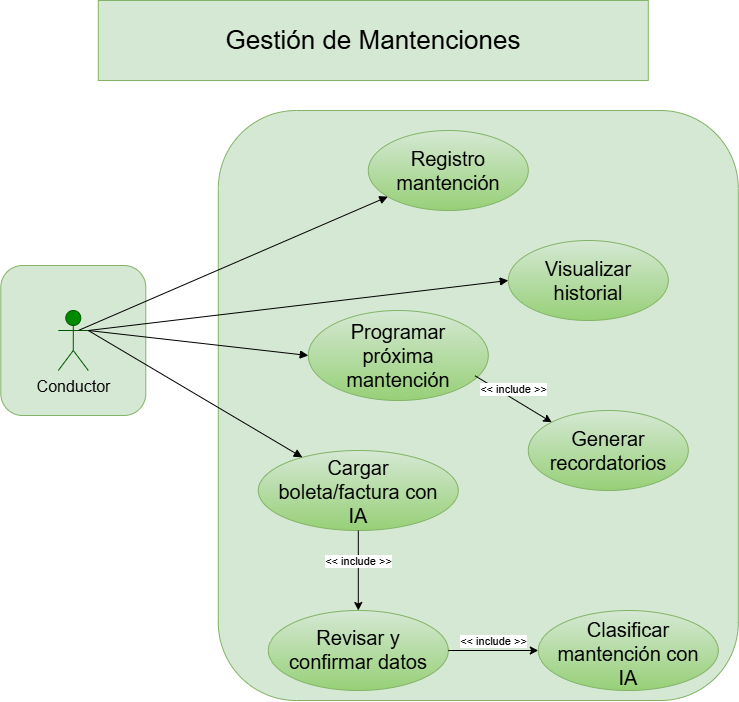

The diagram above was exported from draw.io. Its source (the exported page's mxGraphModel, read from the mxfile embedded in the PNG):
<mxGraphModel dx="1290" dy="752" grid="0" gridSize="10" guides="1" tooltips="1" connect="1" arrows="1" fold="1" page="1" pageScale="1" pageWidth="827" pageHeight="1169" background="light-dark(#ffffff, #121212)" math="0" shadow="0">
  <root>
    <mxCell id="0" />
    <mxCell id="1" parent="0" />
    <mxCell id="M55-1GGPSGSN9tLTs_7L-24" parent="1" style="rounded=1;whiteSpace=wrap;html=1;fillColor=#d5e8d4;strokeColor=#82b366;" value="" vertex="1">
      <mxGeometry height="150" width="145" x="22.5" y="305" as="geometry" />
    </mxCell>
    <mxCell id="M55-1GGPSGSN9tLTs_7L-23" parent="1" style="rounded=1;whiteSpace=wrap;html=1;fillColor=#d5e8d4;strokeColor=#82b366;" value="" vertex="1">
      <mxGeometry height="590" width="520" x="240" y="150" as="geometry" />
    </mxCell>
    <mxCell id="VmS4l9STUTeiKEdAGxfj-1" parent="1" style="text;html=1;whiteSpace=wrap;strokeColor=#82b366;fillColor=#d5e8d4;align=center;verticalAlign=middle;rounded=0;fontSize=26;" value="Gestión de Mantenciones" vertex="1">
      <mxGeometry height="80" width="550" x="120" y="40" as="geometry" />
    </mxCell>
    <mxCell id="M55-1GGPSGSN9tLTs_7L-1" parent="1" style="shape=umlActor;verticalLabelPosition=bottom;verticalAlign=top;html=1;fillColor=#008a00;strokeColor=#005700;fontColor=#ffffff;" value="&lt;font style=&quot;font-size: 16px; color: rgb(0, 0, 0);&quot;&gt;Conductor&lt;/font&gt;" vertex="1">
      <mxGeometry height="60" width="30" x="80" y="350" as="geometry" />
    </mxCell>
    <mxCell id="M55-1GGPSGSN9tLTs_7L-8" parent="1" style="ellipse;whiteSpace=wrap;html=1;shapeInside=1;verticalAlign=middle;fillColor=#d5e8d4;strokeColor=#82b366;gradientColor=#97d077;fontSize=20;" value="Registro mantención" vertex="1">
      <mxGeometry height="80" width="160" x="390" y="170" as="geometry" />
    </mxCell>
    <mxCell id="M55-1GGPSGSN9tLTs_7L-10" parent="1" style="ellipse;whiteSpace=wrap;html=1;shapeInside=1;verticalAlign=middle;fillColor=#d5e8d4;strokeColor=#82b366;gradientColor=#97d077;fontSize=20;" value="Visualizar historial" vertex="1">
      <mxGeometry height="80" width="160" x="530" y="280" as="geometry" />
    </mxCell>
    <mxCell id="M55-1GGPSGSN9tLTs_7L-11" parent="1" style="ellipse;whiteSpace=wrap;html=1;shapeInside=1;verticalAlign=middle;fillColor=#d5e8d4;strokeColor=#82b366;gradientColor=#97d077;fontSize=20;" value="Programar próxima mantención" vertex="1">
      <mxGeometry height="90" width="180" x="330" y="350" as="geometry" />
    </mxCell>
    <mxCell id="M55-1GGPSGSN9tLTs_7L-12" parent="1" style="ellipse;whiteSpace=wrap;html=1;shapeInside=1;verticalAlign=middle;fillColor=#d5e8d4;strokeColor=#82b366;gradientColor=#97d077;fontSize=20;" value="Generar recordatorios" vertex="1">
      <mxGeometry height="80" width="160" x="550" y="450" as="geometry" />
    </mxCell>
    <mxCell id="M55-1GGPSGSN9tLTs_7L-13" parent="1" style="ellipse;whiteSpace=wrap;html=1;shapeInside=1;verticalAlign=middle;fillColor=#d5e8d4;strokeColor=#82b366;gradientColor=#97d077;fontSize=20;" value="Clasificar mantención con IA" vertex="1">
      <mxGeometry height="80" width="180" x="560" y="650" as="geometry" />
    </mxCell>
    <mxCell id="M55-1GGPSGSN9tLTs_7L-14" parent="1" style="ellipse;whiteSpace=wrap;html=1;shapeInside=1;verticalAlign=middle;fillColor=#d5e8d4;strokeColor=#82b366;gradientColor=#97d077;fontSize=20;" value="Revisar y confirmar datos" vertex="1">
      <mxGeometry height="80" width="180" x="290" y="650" as="geometry" />
    </mxCell>
    <mxCell id="M55-1GGPSGSN9tLTs_7L-15" parent="1" style="ellipse;whiteSpace=wrap;html=1;shapeInside=1;verticalAlign=middle;fillColor=#d5e8d4;strokeColor=#82b366;gradientColor=#97d077;fontSize=20;" value="Cargar boleta/factura con IA" vertex="1">
      <mxGeometry height="80" width="200" x="280" y="490" as="geometry" />
    </mxCell>
    <mxCell id="M55-1GGPSGSN9tLTs_7L-16" edge="1" parent="1" source="M55-1GGPSGSN9tLTs_7L-12" style="html=1;verticalAlign=bottom;endArrow=none;curved=0;rounded=0;exitX=0;exitY=0;exitDx=0;exitDy=0;endFill=0;startArrow=classic;startFill=1;entryX=0.926;entryY=0.725;entryDx=0;entryDy=0;entryPerimeter=0;" target="M55-1GGPSGSN9tLTs_7L-11" value="&amp;lt;&amp;lt; include &amp;gt;&amp;gt;">
      <mxGeometry relative="1" width="80" as="geometry">
        <mxPoint x="310" y="430" as="sourcePoint" />
        <mxPoint x="390" y="430" as="targetPoint" />
      </mxGeometry>
    </mxCell>
    <mxCell id="M55-1GGPSGSN9tLTs_7L-17" edge="1" parent="1" style="html=1;verticalAlign=bottom;endArrow=block;curved=0;rounded=0;" target="M55-1GGPSGSN9tLTs_7L-8" value="">
      <mxGeometry relative="1" width="80" as="geometry">
        <mxPoint x="100" y="370" as="sourcePoint" />
        <mxPoint x="420" y="440" as="targetPoint" />
      </mxGeometry>
    </mxCell>
    <mxCell id="M55-1GGPSGSN9tLTs_7L-18" edge="1" parent="1" source="M55-1GGPSGSN9tLTs_7L-1" style="html=1;verticalAlign=bottom;endArrow=block;curved=0;rounded=0;entryX=0;entryY=0.5;entryDx=0;entryDy=0;exitX=1;exitY=0.3333333333333333;exitDx=0;exitDy=0;exitPerimeter=0;" target="M55-1GGPSGSN9tLTs_7L-10" value="">
      <mxGeometry relative="1" width="80" as="geometry">
        <mxPoint x="340" y="440" as="sourcePoint" />
        <mxPoint x="420" y="440" as="targetPoint" />
      </mxGeometry>
    </mxCell>
    <mxCell id="M55-1GGPSGSN9tLTs_7L-19" edge="1" parent="1" source="M55-1GGPSGSN9tLTs_7L-1" style="html=1;verticalAlign=bottom;endArrow=block;curved=0;rounded=0;entryX=0;entryY=0.5;entryDx=0;entryDy=0;exitX=1;exitY=0.3333333333333333;exitDx=0;exitDy=0;exitPerimeter=0;" target="M55-1GGPSGSN9tLTs_7L-11" value="">
      <mxGeometry relative="1" width="80" as="geometry">
        <mxPoint x="340" y="440" as="sourcePoint" />
        <mxPoint x="420" y="440" as="targetPoint" />
      </mxGeometry>
    </mxCell>
    <mxCell id="M55-1GGPSGSN9tLTs_7L-20" edge="1" parent="1" source="M55-1GGPSGSN9tLTs_7L-1" style="html=1;verticalAlign=bottom;endArrow=block;curved=0;rounded=0;exitX=1;exitY=0.3333333333333333;exitDx=0;exitDy=0;exitPerimeter=0;" target="M55-1GGPSGSN9tLTs_7L-15" value="">
      <mxGeometry relative="1" width="80" as="geometry">
        <mxPoint x="100" y="370" as="sourcePoint" />
        <mxPoint x="420" y="440" as="targetPoint" />
      </mxGeometry>
    </mxCell>
    <mxCell id="M55-1GGPSGSN9tLTs_7L-21" edge="1" parent="1" source="M55-1GGPSGSN9tLTs_7L-14" style="html=1;verticalAlign=bottom;endArrow=none;curved=0;rounded=0;entryX=0.5;entryY=1;entryDx=0;entryDy=0;startArrow=classic;startFill=1;endFill=0;exitX=0.5;exitY=0;exitDx=0;exitDy=0;" target="M55-1GGPSGSN9tLTs_7L-15" value="&amp;lt;&amp;lt; include &amp;gt;&amp;gt;">
      <mxGeometry relative="1" width="80" as="geometry">
        <mxPoint x="350" y="710" as="sourcePoint" />
        <mxPoint x="420" y="680" as="targetPoint" />
      </mxGeometry>
    </mxCell>
    <mxCell id="M55-1GGPSGSN9tLTs_7L-22" edge="1" parent="1" source="M55-1GGPSGSN9tLTs_7L-13" style="html=1;verticalAlign=bottom;endArrow=none;curved=0;rounded=0;startArrow=classic;startFill=1;endFill=0;entryX=1;entryY=0.5;entryDx=0;entryDy=0;" target="M55-1GGPSGSN9tLTs_7L-14" value="&amp;lt;&amp;lt; include &amp;gt;&amp;gt;">
      <mxGeometry relative="1" width="80" as="geometry">
        <mxPoint x="340" y="680" as="sourcePoint" />
        <mxPoint x="560" y="690" as="targetPoint" />
      </mxGeometry>
    </mxCell>
  </root>
</mxGraphModel>